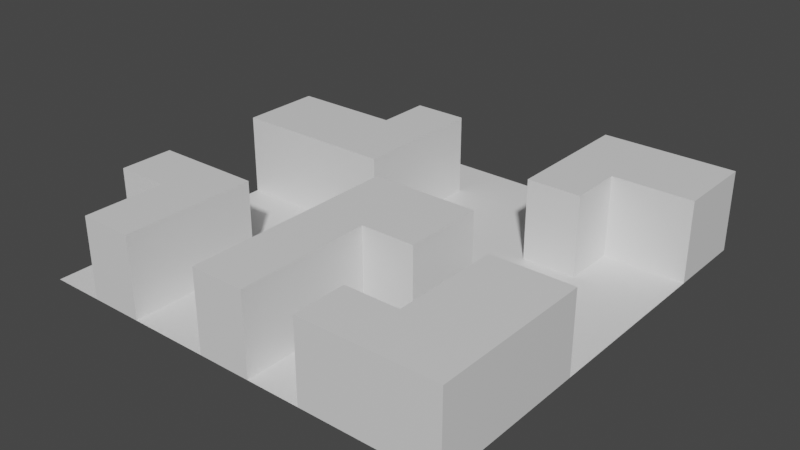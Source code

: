 # Source: Tile1.blend  (saved by Blender 2.91.10; exported with 4.5.12 LTS)
import bpy
from mathutils import Matrix  # noqa: F401  (used for matrix-valued properties, if any)

bpy.ops.wm.read_factory_settings(use_empty=True)
scene = bpy.context.scene
scene.name = 'Scene'

# ---- collections
col_collection = bpy.data.collections.new('Collection'); scene.collection.children.link(col_collection)

# ---- materials (node trees are filled in below, after node groups)
mat_material = bpy.data.materials.new('Material')
mat_material.alpha_threshold = 0.0
mat_material.use_transparent_shadow = False
mat_material.line_color = (0.0, 0.0, 0.0, 1.0)

# ---- material node trees
mat_material.use_nodes = True; mat_material.node_tree.nodes.clear()
_N = mat_material.node_tree.nodes; _L = mat_material.node_tree.links
n0 = _N.new('ShaderNodeOutputMaterial'); n0.name = 'Material Output'; n0.location = (300, 300)
n1 = _N.new('ShaderNodeBsdfPrincipled'); n1.name = 'Principled BSDF'; n1.location = (10, 300)
n1.distribution = 'GGX'
n1.subsurface_method = 'BURLEY'
n1.inputs[2].default_value = 0.4
n1.inputs[3].default_value = 1.45
n1.inputs[27].default_value = (0.0, 0.0, 0.0, 1.0)
n1.inputs[28].default_value = 1.0
_L.new(n1.outputs[0], n0.inputs[0])
n0.is_active_output = True

# ---- world
world_world = bpy.data.worlds.new('World'); scene.world = world_world
world_world.use_nodes = True; world_world.node_tree.nodes.clear()
_N = world_world.node_tree.nodes; _L = world_world.node_tree.links
n0 = _N.new('ShaderNodeOutputWorld'); n0.name = 'World Output'; n0.location = (300, 300)
n1 = _N.new('ShaderNodeBackground'); n1.name = 'Background'; n1.location = (10, 300)
n1.inputs[0].default_value = (0.05088, 0.05088, 0.05088, 1.0)
_L.new(n1.outputs[0], n0.inputs[0])
n0.is_active_output = True
world_world.color = (0.05088, 0.05088, 0.05088)
world_world.use_sun_shadow = False
world_world.sun_shadow_jitter_overblur = 0.0

# ---- meshes
me_plane = bpy.data.meshes.new('Plane')
me_plane.from_pydata([(-1.0, -1.0, 0.0), (1.0, -1.0, 0.0), (-1.0, 1.0, 0.0), (1.0, 1.0, 0.0), (-1.0, 0.75, 0.0), (-1.0, 0.5, 0.0), (-1.0, 0.25, 0.0), (-1.0, 0.0, 0.0), (-1.0, -0.25, 0.0), (-1.0, -0.5, 0.0), (-1.0, -0.75, 0.0), (-0.75, -1.0, 0.0), (-0.5, -1.0, 0.0), (-0.25, -1.0, 0.0), (0.0, -1.0, 0.0), (0.25, -1.0, 0.0), (0.5, -1.0, 0.0), (0.75, -1.0, 0.0), (1.0, -0.75, 0.0), (1.0, -0.5, 0.0), (1.0, -0.25, 0.0), (1.0, 0.0, 0.0), (1.0, 0.25, 0.0), (1.0, 0.5, 0.0), (1.0, 0.75, 0.0), (0.75, 1.0, 0.0), (0.5, 1.0, 0.0), (0.25, 1.0, 0.0), (0.0, 1.0, 0.0), (-0.25, 1.0, 0.0), (-0.5, 1.0, 0.0), (-0.75, 1.0, 0.0), (-0.75, -0.75, 0.0), (-0.75, -0.25, 0.0), (-0.75, 0.0, 0.0), (-0.75, 0.5, 0.0), (-0.75, 0.75, 0.0), (-0.5, -0.75, 0.0), (-0.5, -0.5, 0.0), (-0.5, -0.25, 0.0), (-0.5, 0.0, 0.0), (-0.5, 0.5, 0.0), (-0.5, 0.75, 0.0), (-0.25, -0.75, 0.0), (-0.25, -0.5, 0.0), (-0.25, -0.25, 0.0), (-0.25, 0.0, 0.0), (-0.25, 0.25, 0.0), (-0.25, 0.5, 0.0), (-0.25, 0.75, 0.0), (0.0, 0.0, 0.0), (0.0, 0.25, 0.0), (0.0, 0.5, 0.0), (0.0, 0.75, 0.0), (0.25, -0.75, 0.0), (0.25, -0.5, 0.0), (0.25, 0.0, 0.0), (0.25, 0.25, 0.0), (0.25, 0.5, 0.0), (0.25, 0.75, 0.0), (0.5, -0.75, 0.0), (0.5, -0.5, 0.0), (0.5, -0.25, 0.0), (0.5, 0.0, 0.0), (0.5, 0.25, 0.0), (0.75, -0.25, 0.0), (0.75, 0.0, 0.0), (0.75, 0.25, 0.0), (0.75, 0.5, 0.0), (-1.0, -0.875, 0.0), (0.875, -1.0, 0.0), (1.0, 0.875, 0.0), (-0.875, 1.0, 0.0), (-1.0, 0.875, 0.0), (-1.0, 0.625, 0.0), (-1.0, 0.375, 0.0), (-1.0, 0.125, 0.0), (-1.0, -0.125, 0.0), (-1.0, -0.375, 0.0), (-1.0, -0.625, 0.0), (-0.875, -1.0, 0.0), (-0.625, -1.0, 0.0), (-0.375, -1.0, 0.0), (-0.125, -1.0, 0.0), (0.125, -1.0, 0.0), (0.375, -1.0, 0.0), (0.625, -1.0, 0.0), (1.0, -0.875, 0.0), (1.0, -0.625, 0.0), (1.0, -0.375, 0.0), (1.0, -0.125, 0.0), (1.0, 0.125, 0.0), (1.0, 0.375, 0.0), (1.0, 0.625, 0.0), (0.875, 1.0, 0.0), (0.625, 1.0, 0.0), (0.375, 1.0, 0.0), (0.125, 1.0, 0.0), (-0.125, 1.0, 0.0), (-0.375, 1.0, 0.0), (-0.625, 1.0, 0.0), (-0.75, 0.875, 0.0), (-0.75, -0.875, 0.0), (-0.75, -0.625, 0.0), (-0.75, -0.375, 0.0), (-0.75, -0.125, 0.0), (-0.75, 0.125, 0.0), (-0.75, 0.625, 0.0), (-0.5, 0.875, 0.0), (-0.5, -0.875, 0.0), (-0.5, -0.625, 0.0), (-0.5, -0.375, 0.0), (-0.5, -0.125, 0.0), (-0.5, 0.125, 0.0), (-0.5, 0.625, 0.0), (-0.25, 0.875, 0.0), (-0.25, -0.875, 0.0), (-0.25, -0.625, 0.0), (-0.25, -0.375, 0.0), (-0.25, -0.125, 0.0), (-0.25, 0.125, 0.0), (-0.25, 0.375, 0.0), (-0.25, 0.625, 0.0), (0.0, 0.875, 0.0), (0.0, 0.125, 0.0), (0.0, 0.375, 0.0), (0.0, 0.625, 0.0), (0.25, 0.875, 0.0), (0.25, -0.875, 0.0), (0.25, -0.625, 0.0), (0.25, -0.375, 0.0), (0.25, 0.125, 0.0), (0.25, 0.375, 0.0), (0.25, 0.625, 0.0), (0.5, -0.625, 0.0), (0.5, -0.375, 0.0), (0.5, -0.125, 0.0), (0.5, 0.125, 0.0), (0.5, 0.375, 0.0), (0.75, -0.125, 0.0), (0.75, 0.125, 0.0), (0.75, 0.375, 0.0), (0.75, 0.625, 0.0), (-0.875, -0.75, 0.0), (-0.875, -0.25, 0.0), (-0.875, 0.0, 0.0), (-0.875, 0.5, 0.0), (-0.875, 0.75, 0.0), (-0.625, -0.25, 0.0), (-0.625, 0.0, 0.0), (-0.625, 0.5, 0.0), (-0.625, 0.75, 0.0), (-0.375, -0.75, 0.0), (-0.375, -0.5, 0.0), (-0.375, -0.25, 0.0), (-0.375, 0.0, 0.0), (-0.375, 0.75, 0.0), (-0.125, -0.75, 0.0), (-0.125, -0.5, 0.0), (-0.125, -0.25, 0.0), (-0.125, 0.0, 0.0), (-0.125, 0.25, 0.0), (-0.125, 0.5, 0.0), (-0.125, 0.75, 0.0), (0.125, -0.75, 0.0), (0.125, -0.5, 0.0), (0.125, 0.0, 0.0), (0.125, 0.25, 0.0), (0.125, 0.5, 0.0), (0.125, 0.75, 0.0), (0.375, -0.75, 0.0), (0.375, -0.5, 0.0), (0.375, -0.25, 0.0), (0.375, 0.0, 0.0), (0.375, 0.25, 0.0), (0.375, 0.5, 0.0), (0.375, 0.75, 0.0), (0.625, -0.75, 0.0), (0.625, -0.5, 0.0), (0.625, -0.25, 0.0), (0.625, 0.0, 0.0), (0.625, 0.25, 0.0), (0.625, 0.5, 0.0), (0.875, -0.25, 0.0), (0.875, 0.0, 0.0), (0.875, 0.25, 0.0), (0.875, 0.5, 0.0), (0.875, 0.625, 0.0), (0.875, 0.375, 0.0), (0.875, 0.125, 0.0), (0.875, -0.125, 0.0), (0.625, 0.625, 0.0), (0.625, 0.375, 0.0), (0.625, 0.125, 0.0), (0.625, -0.125, 0.0), (0.625, -0.375, 0.0), (0.625, -0.625, 0.0), (0.375, 0.625, 0.0), (0.375, 0.375, 0.0), (0.375, 0.125, 0.0), (0.375, -0.125, 0.0), (0.375, -0.375, 0.0), (0.375, -0.625, 0.0), (0.375, -0.875, 0.0), (0.125, 0.625, 0.0), (0.125, 0.375, 0.0), (0.125, 0.125, 0.0), (0.125, -0.375, 0.0), (0.125, -0.625, 0.0), (0.125, -0.875, 0.0), (-0.125, 0.625, 0.0), (-0.125, 0.375, 0.0), (-0.125, 0.125, 0.0), (-0.125, -0.125, 0.0), (-0.125, -0.375, 0.0), (-0.125, -0.625, 0.0), (-0.125, -0.875, 0.0), (-0.375, 0.125, 0.0), (-0.375, -0.125, 0.0), (-0.375, -0.375, 0.0), (-0.375, -0.625, 0.0), (-0.375, -0.875, 0.0), (-0.625, 0.625, 0.0), (-0.625, 0.125, 0.0), (-0.625, -0.125, 0.0), (-0.625, -0.375, 0.0), (-0.875, 0.625, 0.0), (-0.875, 0.125, 0.0), (-0.875, -0.125, 0.0), (-0.875, -0.375, 0.0), (-0.875, -0.625, 0.0), (-0.875, -0.875, 0.0), (0.375, 0.875, 0.0), (0.125, 0.875, 0.0), (-0.125, 0.875, 0.0), (-0.375, 0.875, 0.0), (-0.625, 0.875, 0.0), (-0.875, 0.875, 0.0), (0.875, -1.0, 0.375), (1.0, -1.0, 0.375), (1.0, 0.875, 0.375), (1.0, 1.0, 0.375), (-1.0, 0.375, 0.375), (-1.0, 0.25, 0.375), (-1.0, -0.375, 0.375), (-1.0, -0.5, 0.375), (-0.625, -1.0, 0.375), (-0.5, -1.0, 0.375), (-0.125, -1.0, 0.375), (0.0, -1.0, 0.375), (0.375, -1.0, 0.375), (0.5, -1.0, 0.375), (0.625, -1.0, 0.375), (0.75, -1.0, 0.375), (1.0, -0.875, 0.375), (1.0, -0.75, 0.375), (1.0, -0.625, 0.375), (1.0, -0.5, 0.375), (1.0, -0.375, 0.375), (1.0, -0.25, 0.375), (1.0, 0.625, 0.375), (1.0, 0.75, 0.375), (0.875, 1.0, 0.375), (0.75, 1.0, 0.375), (0.625, 1.0, 0.375), (0.5, 1.0, 0.375), (-0.75, -0.875, 0.375), (-0.75, -0.75, 0.375), (-0.75, -0.625, 0.375), (-0.75, -0.5, 0.375), (-0.75, 0.125, 0.375), (-0.75, 0.25, 0.375), (-0.75, 0.375, 0.375), (-0.75, 0.5, 0.375), (-0.5, -0.875, 0.375), (-0.5, -0.75, 0.375), (-0.5, -0.625, 0.375), (-0.5, -0.5, 0.375), (-0.5, 0.125, 0.375), (-0.5, 0.25, 0.375), (-0.5, 0.375, 0.375), (-0.5, 0.5, 0.375), (-0.5, 0.625, 0.375), (-0.5, 0.75, 0.375), (-0.25, 0.125, 0.375), (-0.25, 0.25, 0.375), (-0.25, 0.375, 0.375), (-0.25, 0.5, 0.375), (-0.25, 0.625, 0.375), (-0.25, 0.75, 0.375), (0.0, -0.875, 0.375), (0.0, -0.75, 0.375), (0.0, -0.625, 0.375), (0.0, -0.5, 0.375), (0.0, -0.375, 0.375), (0.0, -0.25, 0.375), (0.0, -0.125, 0.375), (0.0, 0.0, 0.375), (0.25, -0.375, 0.375), (0.25, -0.25, 0.375), (0.25, -0.125, 0.375), (0.25, 0.0, 0.375), (0.5, 0.875, 0.375), (0.5, -0.875, 0.375), (0.5, -0.75, 0.375), (0.5, 0.375, 0.375), (0.5, 0.5, 0.375), (0.5, 0.625, 0.375), (0.5, 0.75, 0.375), (0.75, 0.875, 0.375), (0.75, -0.875, 0.375), (0.75, -0.75, 0.375), (0.75, -0.625, 0.375), (0.75, -0.5, 0.375), (0.75, -0.375, 0.375), (0.75, -0.25, 0.375), (0.75, 0.625, 0.375), (0.75, 0.75, 0.375), (-0.875, -0.5, 0.375), (-0.875, 0.25, 0.375), (-0.875, 0.5, 0.375), (-1.0, 0.5, 0.375), (-0.625, -0.75, 0.375), (-0.625, -0.5, 0.375), (-0.625, 0.25, 0.375), (-0.625, 0.5, 0.375), (-0.375, 0.25, 0.375), (-0.375, 0.5, 0.375), (-0.375, 0.75, 0.375), (0.125, -0.75, 0.375), (0.125, -0.5, 0.375), (0.125, -0.25, 0.375), (0.125, 0.0, 0.375), (0.375, -0.25, 0.375), (0.375, 0.0, 0.375), (0.625, -0.75, 0.375), (0.625, 0.5, 0.375), (0.625, 0.75, 0.375), (0.875, -0.75, 0.375), (0.875, -0.5, 0.375), (0.875, -0.25, 0.375), (0.875, 0.75, 0.375), (-1.0, 0.125, 0.375), (-1.0, -0.625, 0.375), (-0.75, -1.0, 0.375), (0.125, -1.0, 0.375), (0.375, 1.0, 0.375), (-0.75, -0.375, 0.375), (-0.5, -0.375, 0.375), (-0.125, -0.75, 0.375), (-0.125, -0.5, 0.375), (-0.125, -0.25, 0.375), (-0.125, 0.0, 0.375), (0.375, -0.75, 0.375), (0.375, 0.5, 0.375), (0.375, 0.75, 0.375), (0.625, -0.5, 0.375), (0.625, -0.25, 0.375), (0.875, 0.625, 0.375), (0.875, -0.375, 0.375), (0.875, -0.625, 0.375), (0.875, -0.875, 0.375), (0.625, 0.625, 0.375), (0.625, 0.375, 0.375), (0.625, -0.375, 0.375), (0.625, -0.625, 0.375), (0.625, -0.875, 0.375), (0.375, 0.625, 0.375), (0.375, 0.375, 0.375), (0.375, -0.125, 0.375), (0.375, -0.375, 0.375), (0.375, -0.875, 0.375), (0.125, -0.125, 0.375), (0.125, -0.375, 0.375), (0.125, -0.625, 0.375), (0.125, -0.875, 0.375), (-0.125, -0.125, 0.375), (-0.125, -0.375, 0.375), (-0.125, -0.625, 0.375), (-0.125, -0.875, 0.375), (-0.375, 0.625, 0.375), (-0.375, 0.375, 0.375), (-0.375, 0.125, 0.375), (-0.625, 0.375, 0.375), (-0.625, 0.125, 0.375), (-0.625, -0.375, 0.375), (-0.625, -0.625, 0.375), (-0.625, -0.875, 0.375), (-0.875, 0.375, 0.375), (-0.875, 0.125, 0.375), (-0.875, -0.375, 0.375), (-0.875, -0.625, 0.375), (0.625, 0.875, 0.375), (0.375, 0.875, 0.375), (0.875, 0.875, 0.375)], [], [(76, 227, 389, 342), (237, 101, 31, 72), (236, 108, 30, 100), (235, 115, 29, 99), (234, 123, 28, 98), (233, 127, 27, 97), (207, 130, 298, 373), (12, 109, 274, 247), (231, 102, 32, 143), (165, 207, 373, 330), (229, 104, 33, 144), (228, 105, 34, 145), (196, 177, 335, 365), (217, 120, 284, 382), (226, 107, 36, 147), (178, 196, 365, 356), (177, 60, 304, 335), (225, 111, 39, 148), (224, 112, 40, 149), (113, 217, 382, 278), (95, 26, 265, 264), (222, 114, 42, 151), (221, 116, 43, 152), (220, 117, 44, 153), (219, 118, 45, 154), (218, 119, 46, 155), (20, 183, 340, 259), (94, 25, 263, 262), (195, 178, 356, 364), (93, 24, 261, 260), (103, 32, 267, 268), (179, 195, 364, 357), (173, 56, 301, 334), (212, 124, 51, 161), (211, 125, 52, 162), (210, 126, 53, 163), (209, 128, 54, 164), (208, 129, 55, 165), (102, 11, 344, 266), (89, 20, 259, 258), (206, 131, 57, 167), (205, 132, 58, 168), (204, 133, 59, 169), (65, 179, 357, 315), (202, 134, 61, 171), (201, 135, 62, 172), (200, 136, 63, 173), (199, 137, 64, 174), (88, 19, 257, 256), (87, 18, 255, 254), (86, 17, 253, 252), (26, 96, 346, 265), (166, 50, 297, 332), (194, 139, 66, 180), (193, 140, 67, 181), (192, 141, 68, 182), (85, 16, 251, 250), (25, 95, 264, 263), (3, 94, 262, 241), (83, 14, 249, 248), (190, 90, 21, 184), (189, 91, 22, 185), (188, 92, 23, 186), (216, 83, 248, 379), (138, 192, 363, 305), (68, 186, 187, 142), (186, 23, 93, 187), (141, 188, 186, 68), (67, 185, 188, 141), (185, 22, 92, 188), (140, 189, 185, 67), (66, 184, 189, 140), (184, 21, 91, 189), (139, 190, 184, 66), (65, 183, 190, 139), (183, 20, 90, 190), (157, 216, 379, 349), (111, 225, 385, 348), (81, 12, 247, 246), (192, 182, 336, 363), (225, 104, 347, 385), (191, 142, 316, 362), (60, 170, 353, 304), (215, 157, 349, 378), (19, 89, 258, 257), (203, 85, 250, 371), (78, 9, 245, 244), (182, 68, 142, 191), (158, 215, 378, 350), (64, 181, 192, 138), (181, 67, 141, 192), (137, 193, 181, 64), (63, 180, 193, 137), (180, 66, 140, 193), (136, 194, 180, 63), (62, 179, 194, 136), (179, 65, 139, 194), (135, 195, 179, 62), (61, 178, 195, 135), (18, 88, 256, 255), (134, 196, 178, 61), (60, 177, 196, 134), (182, 191, 362, 336), (170, 203, 371, 353), (1, 87, 254, 239), (16, 86, 252, 251), (133, 197, 176, 59), (58, 175, 197, 133), (56, 166, 332, 301), (132, 198, 175, 58), (57, 174, 198, 132), (174, 64, 138, 198), (131, 199, 174, 57), (56, 173, 199, 131), (173, 63, 137, 199), (75, 6, 243, 242), (214, 158, 350, 377), (172, 62, 136, 200), (156, 42, 283, 328), (55, 171, 201, 130), (171, 61, 135, 201), (129, 202, 171, 55), (54, 170, 202, 129), (170, 60, 134, 202), (128, 203, 170, 54), (15, 85, 203, 128), (14, 84, 345, 249), (126, 204, 169, 53), (52, 168, 204, 126), (168, 58, 133, 204), (125, 205, 168, 52), (51, 167, 205, 125), (167, 57, 132, 205), (124, 206, 167, 51), (50, 166, 206, 124), (166, 56, 131, 206), (159, 214, 377, 351), (223, 113, 278, 384), (122, 49, 289, 288), (106, 223, 384, 270), (232, 176, 355, 393), (165, 55, 130, 207), (121, 48, 287, 286), (130, 201, 370, 298), (164, 54, 129, 208), (71, 3, 241, 240), (96, 232, 393, 346), (84, 15, 128, 209), (122, 210, 163, 49), (48, 162, 210, 122), (162, 52, 126, 210), (121, 211, 162, 48), (47, 161, 211, 121), (161, 51, 125, 211), (120, 212, 161, 47), (46, 160, 212, 120), (160, 50, 124, 212), (119, 213, 160, 46), (45, 159, 213, 119), (11, 81, 246, 344), (118, 214, 159, 45), (44, 158, 214, 118), (213, 159, 351, 376), (117, 215, 158, 44), (43, 157, 215, 117), (120, 47, 285, 284), (116, 216, 157, 43), (13, 83, 216, 116), (70, 1, 239, 238), (160, 213, 376, 352), (201, 172, 333, 370), (9, 79, 343, 245), (50, 160, 352, 297), (172, 200, 369, 333), (150, 35, 273, 325), (6, 76, 342, 243), (40, 155, 217, 113), (155, 46, 120, 217), (112, 218, 155, 40), (39, 154, 218, 112), (154, 45, 119, 218), (111, 219, 154, 39), (38, 153, 219, 111), (153, 44, 118, 219), (110, 220, 153, 38), (37, 152, 220, 110), (152, 43, 117, 220), (109, 221, 152, 37), (12, 82, 221, 109), (82, 13, 116, 221), (107, 222, 151, 36), (35, 150, 222, 107), (150, 41, 114, 222), (200, 173, 334, 369), (5, 75, 242, 321), (42, 114, 282, 283), (49, 156, 328, 289), (34, 149, 223, 106), (149, 40, 113, 223), (105, 224, 149, 34), (33, 148, 224, 105), (148, 39, 112, 224), (104, 225, 148, 33), (48, 122, 288, 287), (230, 103, 268, 391), (47, 121, 286, 285), (79, 230, 391, 343), (24, 71, 240, 261), (198, 138, 305, 368), (17, 70, 238, 253), (110, 38, 277, 276), (74, 226, 147, 4), (5, 146, 226, 74), (146, 35, 107, 226), (146, 5, 321, 320), (109, 37, 275, 274), (104, 229, 390, 347), (175, 198, 368, 354), (7, 145, 227, 76), (145, 34, 106, 227), (77, 228, 145, 7), (8, 144, 228, 77), (144, 33, 105, 228), (78, 229, 144, 8), (229, 78, 244, 390), (41, 150, 325, 281), (84, 209, 375, 345), (10, 143, 230, 79), (143, 32, 103, 230), (69, 231, 143, 10), (0, 80, 231, 69), (80, 11, 102, 231), (114, 41, 281, 282), (197, 175, 354, 367), (209, 164, 329, 375), (127, 232, 96, 27), (59, 176, 232, 127), (183, 65, 315, 340), (123, 233, 97, 28), (53, 169, 233, 123), (169, 59, 127, 233), (115, 234, 98, 29), (49, 163, 234, 115), (163, 53, 123, 234), (108, 235, 99, 30), (42, 156, 235, 108), (156, 49, 115, 235), (101, 236, 100, 31), (36, 151, 236, 101), (151, 42, 108, 236), (73, 237, 72, 2), (4, 147, 237, 73), (147, 36, 101, 237), (176, 197, 367, 355), (187, 93, 260, 358), (164, 208, 374, 329), (394, 240, 241, 262), (393, 302, 265, 346), (392, 309, 263, 264), (391, 268, 269, 318), (389, 270, 271, 319), (388, 272, 273, 320), (387, 274, 275, 322), (386, 276, 277, 323), (384, 278, 279, 324), (383, 280, 281, 325), (382, 284, 285, 326), (381, 286, 287, 327), (380, 288, 289, 328), (379, 290, 291, 349), (378, 292, 293, 350), (377, 294, 295, 351), (376, 296, 297, 352), (373, 298, 299, 331), (372, 300, 301, 332), (371, 303, 304, 353), (368, 305, 306, 354), (367, 307, 308, 355), (366, 310, 311, 335), (365, 312, 313, 356), (364, 314, 315, 357), (362, 316, 317, 337), (361, 254, 255, 338), (360, 256, 257, 339), (359, 258, 259, 340), (358, 260, 261, 341), (316, 358, 341, 317), (314, 359, 340, 315), (313, 339, 359, 314), (339, 257, 258, 359), (312, 360, 339, 313), (311, 338, 360, 312), (338, 255, 256, 360), (310, 361, 338, 311), (253, 238, 361, 310), (238, 239, 254, 361), (307, 362, 337, 308), (306, 336, 362, 307), (305, 363, 336, 306), (356, 313, 314, 364), (335, 311, 312, 365), (303, 366, 335, 304), (251, 252, 366, 303), (252, 253, 310, 366), (354, 306, 307, 367), (300, 369, 334, 301), (299, 333, 369, 300), (298, 370, 333, 299), (250, 251, 303, 371), (296, 372, 332, 297), (295, 331, 372, 296), (331, 299, 300, 372), (294, 373, 331, 295), (293, 330, 373, 294), (292, 374, 330, 293), (291, 329, 374, 292), (290, 375, 329, 291), (249, 345, 375, 290), (351, 295, 296, 376), (350, 293, 294, 377), (349, 291, 292, 378), (248, 249, 290, 379), (282, 380, 328, 283), (281, 327, 380, 282), (327, 287, 288, 380), (280, 381, 327, 281), (279, 326, 381, 280), (326, 285, 286, 381), (278, 382, 326, 279), (272, 383, 325, 273), (271, 324, 383, 272), (324, 279, 280, 383), (270, 384, 324, 271), (269, 323, 385, 347), (323, 277, 348, 385), (268, 386, 323, 269), (267, 322, 386, 268), (322, 275, 276, 386), (266, 387, 322, 267), (344, 246, 387, 266), (246, 247, 274, 387), (242, 388, 320, 321), (243, 319, 388, 242), (319, 271, 272, 388), (342, 389, 319, 243), (245, 318, 390, 244), (318, 269, 347, 390), (343, 391, 318, 245), (302, 392, 264, 265), (308, 337, 392, 302), (337, 317, 309, 392), (355, 308, 302, 393), (309, 394, 262, 263), (317, 341, 394, 309), (341, 261, 240, 394), (35, 146, 320, 273), (37, 110, 276, 275), (208, 165, 330, 374), (227, 106, 270, 389), (38, 111, 348, 277), (32, 102, 266, 267), (142, 187, 358, 316)])
_uv = me_plane.uv_layers.new(name='UVMap')
_uv.uv.foreach_set('vector', [0.0, 0.5625, 0.0625, 0.5625, 0.0625, 0.5625, 0.0, 0.5625, 0.0625, 0.9375, 0.125, 0.9375, 0.125, 1.0, 0.0625, 1.0, 0.1875, 0.9375, 0.25, 0.9375, 0.25, 1.0, 0.1875, 1.0, 0.3125, 0.9375, 0.375, 0.9375, 0.375, 1.0, 0.3125, 1.0, 0.4375, 0.9375, 0.5, 0.9375, 0.5, 1.0, 0.4375, 1.0, 0.5625, 0.9375, 0.625, 0.9375, 0.625, 1.0, 0.5625, 1.0, 0.5625, 0.3125, 0.625, 0.3125, 0.625, 0.3125, 0.5625, 0.3125, 0.25, 0.0, 0.25, 0.0625, 0.25, 0.0625, 0.25, 0.0, 0.0625, 0.0625, 0.125, 0.0625, 0.125, 0.125, 0.0625, 0.125, 0.5625, 0.25, 0.5625, 0.3125, 0.5625, 0.3125, 0.5625, 0.25, 0.0625, 0.3125, 0.125, 0.3125, 0.125, 0.375, 0.0625, 0.375, 0.0625, 0.4375, 0.125, 0.4375, 0.125, 0.5, 0.0625, 0.5, 0.8125, 0.1875, 0.8125, 0.125, 0.8125, 0.125, 0.8125, 0.1875, 0.3125, 0.5625, 0.375, 0.5625, 0.375, 0.5625, 0.3125, 0.5625, 0.0625, 0.8125, 0.125, 0.8125, 0.125, 0.875, 0.0625, 0.875, 0.8125, 0.25, 0.8125, 0.1875, 0.8125, 0.1875, 0.8125, 0.25, 0.8125, 0.125, 0.75, 0.125, 0.75, 0.125, 0.8125, 0.125, 0.1875, 0.3125, 0.25, 0.3125, 0.25, 0.375, 0.1875, 0.375, 0.1875, 0.4375, 0.25, 0.4375, 0.25, 0.5, 0.1875, 0.5, 0.25, 0.5625, 0.3125, 0.5625, 0.3125, 0.5625, 0.25, 0.5625, 0.0, 0.0, 0.0, 0.0, 0.0, 0.0, 0.0, 0.0, 0.1875, 0.8125, 0.25, 0.8125, 0.25, 0.875, 0.1875, 0.875, 0.3125, 0.0625, 0.375, 0.0625, 0.375, 0.125, 0.3125, 0.125, 0.3125, 0.1875, 0.375, 0.1875, 0.375, 0.25, 0.3125, 0.25, 0.3125, 0.3125, 0.375, 0.3125, 0.375, 0.375, 0.3125, 0.375, 0.3125, 0.4375, 0.375, 0.4375, 0.375, 0.5, 0.3125, 0.5, 1.0, 0.375, 0.9375, 0.375, 0.9375, 0.375, 1.0, 0.375, 0.0, 0.0, 0.0, 0.0, 0.0, 0.0, 0.0, 0.0, 0.8125, 0.3125, 0.8125, 0.25, 0.8125, 0.25, 0.8125, 0.3125, 0.0, 0.0, 0.0, 0.0, 0.0, 0.0, 0.0, 0.0, 0.125, 0.1875, 0.125, 0.125, 0.125, 0.125, 0.125, 0.1875, 0.8125, 0.375, 0.8125, 0.3125, 0.8125, 0.3125, 0.8125, 0.375, 0.6875, 0.5, 0.625, 0.5, 0.625, 0.5, 0.6875, 0.5, 0.4375, 0.5625, 0.5, 0.5625, 0.5, 0.625, 0.4375, 0.625, 0.4375, 0.6875, 0.5, 0.6875, 0.5, 0.75, 0.4375, 0.75, 0.4375, 0.8125, 0.5, 0.8125, 0.5, 0.875, 0.4375, 0.875, 0.5625, 0.0625, 0.625, 0.0625, 0.625, 0.125, 0.5625, 0.125, 0.5625, 0.1875, 0.625, 0.1875, 0.625, 0.25, 0.5625, 0.25, 0.125, 0.0625, 0.125, 0.0, 0.125, 0.0, 0.125, 0.0625, 0.0, 0.0, 0.0, 0.0, 0.0, 0.0, 0.0, 0.0, 0.5625, 0.5625, 0.625, 0.5625, 0.625, 0.625, 0.5625, 0.625, 0.5625, 0.6875, 0.625, 0.6875, 0.625, 0.75, 0.5625, 0.75, 0.5625, 0.8125, 0.625, 0.8125, 0.625, 0.875, 0.5625, 0.875, 0.875, 0.375, 0.8125, 0.375, 0.8125, 0.375, 0.875, 0.375, 0.6875, 0.1875, 0.75, 0.1875, 0.75, 0.25, 0.6875, 0.25, 0.6875, 0.3125, 0.75, 0.3125, 0.75, 0.375, 0.6875, 0.375, 0.6875, 0.4375, 0.75, 0.4375, 0.75, 0.5, 0.6875, 0.5, 0.6875, 0.5625, 0.75, 0.5625, 0.75, 0.625, 0.6875, 0.625, 0.0, 0.0, 0.0, 0.0, 0.0, 0.0, 0.0, 0.0, 0.0, 0.0, 0.0, 0.0, 0.0, 0.0, 0.0, 0.0, 0.0, 0.0, 0.0, 0.0, 0.0, 0.0, 0.0, 0.0, 0.0, 0.0, 0.0, 0.0, 0.0, 0.0, 0.0, 0.0, 0.5625, 0.5, 0.5, 0.5, 0.5, 0.5, 0.5625, 0.5, 0.8125, 0.4375, 0.875, 0.4375, 0.875, 0.5, 0.8125, 0.5, 0.8125, 0.5625, 0.875, 0.5625, 0.875, 0.625, 0.8125, 0.625, 0.8125, 0.6875, 0.875, 0.6875, 0.875, 0.75, 0.8125, 0.75, 0.0, 0.0, 0.0, 0.0, 0.0, 0.0, 0.0, 0.0, 0.0, 0.0, 0.0, 0.0, 0.0, 0.0, 0.0, 0.0, 0.0, 0.0, 0.0, 0.0, 0.0, 0.0, 0.0, 0.0, 0.0, 0.0, 0.0, 0.0, 0.0, 0.0, 0.0, 0.0, 0.9375, 0.4375, 1.0, 0.4375, 1.0, 0.5, 0.9375, 0.5, 0.9375, 0.5625, 1.0, 0.5625, 1.0, 0.625, 0.9375, 0.625, 0.9375, 0.6875, 1.0, 0.6875, 1.0, 0.75, 0.9375, 0.75, 0.4375, 0.0625, 0.4375, 0.0, 0.4375, 0.0, 0.4375, 0.0625, 0.75, 0.6875, 0.8125, 0.6875, 0.8125, 0.6875, 0.75, 0.6875, 0.875, 0.75, 0.9375, 0.75, 0.9375, 0.8125, 0.875, 0.8125, 0.9375, 0.75, 1.0, 0.75, 1.0, 0.8125, 0.9375, 0.8125, 0.875, 0.6875, 0.9375, 0.6875, 0.9375, 0.75, 0.875, 0.75, 0.875, 0.625, 0.9375, 0.625, 0.9375, 0.6875, 0.875, 0.6875, 0.9375, 0.625, 1.0, 0.625, 1.0, 0.6875, 0.9375, 0.6875, 0.875, 0.5625, 0.9375, 0.5625, 0.9375, 0.625, 0.875, 0.625, 0.875, 0.5, 0.9375, 0.5, 0.9375, 0.5625, 0.875, 0.5625, 0.9375, 0.5, 1.0, 0.5, 1.0, 0.5625, 0.9375, 0.5625, 0.875, 0.4375, 0.9375, 0.4375, 0.9375, 0.5, 0.875, 0.5, 0.875, 0.375, 0.9375, 0.375, 0.9375, 0.4375, 0.875, 0.4375, 0.9375, 0.375, 1.0, 0.375, 1.0, 0.4375, 0.9375, 0.4375, 0.4375, 0.125, 0.4375, 0.0625, 0.4375, 0.0625, 0.4375, 0.125, 0.25, 0.3125, 0.1875, 0.3125, 0.1875, 0.3125, 0.25, 0.3125, 0.0, 0.0, 0.0, 0.0, 0.0, 0.0, 0.0, 0.0, 0.8125, 0.6875, 0.8125, 0.75, 0.8125, 0.75, 0.8125, 0.6875, 0.1875, 0.3125, 0.125, 0.3125, 0.125, 0.3125, 0.1875, 0.3125, 0.8125, 0.8125, 0.875, 0.8125, 0.875, 0.8125, 0.8125, 0.8125, 0.75, 0.125, 0.6875, 0.125, 0.6875, 0.125, 0.75, 0.125, 0.4375, 0.1875, 0.4375, 0.125, 0.4375, 0.125, 0.4375, 0.1875, 0.0, 0.0, 0.0, 0.0, 0.0, 0.0, 0.0, 0.0, 0.6875, 0.0625, 0.6875, 0.0, 0.6875, 0.0, 0.6875, 0.0625, 0.0, 0.0, 0.0, 0.0, 0.0, 0.0, 0.0, 0.0, 0.8125, 0.75, 0.875, 0.75, 0.875, 0.8125, 0.8125, 0.8125, 0.4375, 0.25, 0.4375, 0.1875, 0.4375, 0.1875, 0.4375, 0.25, 0.75, 0.625, 0.8125, 0.625, 0.8125, 0.6875, 0.75, 0.6875, 0.8125, 0.625, 0.875, 0.625, 0.875, 0.6875, 0.8125, 0.6875, 0.75, 0.5625, 0.8125, 0.5625, 0.8125, 0.625, 0.75, 0.625, 0.75, 0.5, 0.8125, 0.5, 0.8125, 0.5625, 0.75, 0.5625, 0.8125, 0.5, 0.875, 0.5, 0.875, 0.5625, 0.8125, 0.5625, 0.75, 0.4375, 0.8125, 0.4375, 0.8125, 0.5, 0.75, 0.5, 0.75, 0.375, 0.8125, 0.375, 0.8125, 0.4375, 0.75, 0.4375, 0.8125, 0.375, 0.875, 0.375, 0.875, 0.4375, 0.8125, 0.4375, 0.75, 0.3125, 0.8125, 0.3125, 0.8125, 0.375, 0.75, 0.375, 0.75, 0.25, 0.8125, 0.25, 0.8125, 0.3125, 0.75, 0.3125, 0.0, 0.0, 0.0, 0.0, 0.0, 0.0, 0.0, 0.0, 0.75, 0.1875, 0.8125, 0.1875, 0.8125, 0.25, 0.75, 0.25, 0.75, 0.125, 0.8125, 0.125, 0.8125, 0.1875, 0.75, 0.1875, 0.8125, 0.75, 0.8125, 0.8125, 0.8125, 0.8125, 0.8125, 0.75, 0.6875, 0.125, 0.6875, 0.0625, 0.6875, 0.0625, 0.6875, 0.125, 0.0, 0.0, 0.0, 0.0, 0.0, 0.0, 0.0, 0.0, 0.0, 0.0, 0.0, 0.0, 0.0, 0.0, 0.0, 0.0, 0.625, 0.8125, 0.6875, 0.8125, 0.6875, 0.875, 0.625, 0.875, 0.625, 0.75, 0.6875, 0.75, 0.6875, 0.8125, 0.625, 0.8125, 0.625, 0.5, 0.5625, 0.5, 0.5625, 0.5, 0.625, 0.5, 0.625, 0.6875, 0.6875, 0.6875, 0.6875, 0.75, 0.625, 0.75, 0.625, 0.625, 0.6875, 0.625, 0.6875, 0.6875, 0.625, 0.6875, 0.6875, 0.625, 0.75, 0.625, 0.75, 0.6875, 0.6875, 0.6875, 0.625, 0.5625, 0.6875, 0.5625, 0.6875, 0.625, 0.625, 0.625, 0.625, 0.5, 0.6875, 0.5, 0.6875, 0.5625, 0.625, 0.5625, 0.6875, 0.5, 0.75, 0.5, 0.75, 0.5625, 0.6875, 0.5625, 0.0, 0.0, 0.0, 0.0, 0.0, 0.0, 0.0, 0.0, 0.4375, 0.3125, 0.4375, 0.25, 0.4375, 0.25, 0.4375, 0.3125, 0.6875, 0.375, 0.75, 0.375, 0.75, 0.4375, 0.6875, 0.4375, 0.3125, 0.875, 0.25, 0.875, 0.25, 0.875, 0.3125, 0.875, 0.625, 0.25, 0.6875, 0.25, 0.6875, 0.3125, 0.625, 0.3125, 0.6875, 0.25, 0.75, 0.25, 0.75, 0.3125, 0.6875, 0.3125, 0.625, 0.1875, 0.6875, 0.1875, 0.6875, 0.25, 0.625, 0.25, 0.625, 0.125, 0.6875, 0.125, 0.6875, 0.1875, 0.625, 0.1875, 0.6875, 0.125, 0.75, 0.125, 0.75, 0.1875, 0.6875, 0.1875, 0.625, 0.0625, 0.6875, 0.0625, 0.6875, 0.125, 0.625, 0.125, 0.625, 0.0, 0.6875, 0.0, 0.6875, 0.0625, 0.625, 0.0625, 0.0, 0.0, 0.0, 0.0, 0.0, 0.0, 0.0, 0.0, 0.5, 0.8125, 0.5625, 0.8125, 0.5625, 0.875, 0.5, 0.875, 0.5, 0.75, 0.5625, 0.75, 0.5625, 0.8125, 0.5, 0.8125, 0.5625, 0.75, 0.625, 0.75, 0.625, 0.8125, 0.5625, 0.8125, 0.5, 0.6875, 0.5625, 0.6875, 0.5625, 0.75, 0.5, 0.75, 0.5, 0.625, 0.5625, 0.625, 0.5625, 0.6875, 0.5, 0.6875, 0.5625, 0.625, 0.625, 0.625, 0.625, 0.6875, 0.5625, 0.6875, 0.5, 0.5625, 0.5625, 0.5625, 0.5625, 0.625, 0.5, 0.625, 0.5, 0.5, 0.5625, 0.5, 0.5625, 0.5625, 0.5, 0.5625, 0.5625, 0.5, 0.625, 0.5, 0.625, 0.5625, 0.5625, 0.5625, 0.4375, 0.375, 0.4375, 0.3125, 0.4375, 0.3125, 0.4375, 0.375, 0.1875, 0.5625, 0.25, 0.5625, 0.25, 0.5625, 0.1875, 0.5625, 0.375, 0.8125, 0.375, 0.875, 0.375, 0.875, 0.375, 0.8125, 0.125, 0.5625, 0.1875, 0.5625, 0.1875, 0.5625, 0.125, 0.5625, 0.6875, 0.9375, 0.6875, 0.875, 0.6875, 0.875, 0.6875, 0.9375, 0.5625, 0.25, 0.625, 0.25, 0.625, 0.3125, 0.5625, 0.3125, 0.375, 0.6875, 0.375, 0.75, 0.375, 0.75, 0.375, 0.6875, 0.625, 0.3125, 0.6875, 0.3125, 0.6875, 0.3125, 0.625, 0.3125, 0.5625, 0.125, 0.625, 0.125, 0.625, 0.1875, 0.5625, 0.1875, 0.0, 0.0, 0.0, 0.0, 0.0, 0.0, 0.0, 0.0, 0.6875, 1.0, 0.6875, 0.9375, 0.6875, 0.9375, 0.6875, 1.0, 0.5625, 0.0, 0.625, 0.0, 0.625, 0.0625, 0.5625, 0.0625, 0.375, 0.8125, 0.4375, 0.8125, 0.4375, 0.875, 0.375, 0.875, 0.375, 0.75, 0.4375, 0.75, 0.4375, 0.8125, 0.375, 0.8125, 0.4375, 0.75, 0.5, 0.75, 0.5, 0.8125, 0.4375, 0.8125, 0.375, 0.6875, 0.4375, 0.6875, 0.4375, 0.75, 0.375, 0.75, 0.375, 0.625, 0.4375, 0.625, 0.4375, 0.6875, 0.375, 0.6875, 0.4375, 0.625, 0.5, 0.625, 0.5, 0.6875, 0.4375, 0.6875, 0.375, 0.5625, 0.4375, 0.5625, 0.4375, 0.625, 0.375, 0.625, 0.375, 0.5, 0.4375, 0.5, 0.4375, 0.5625, 0.375, 0.5625, 0.4375, 0.5, 0.5, 0.5, 0.5, 0.5625, 0.4375, 0.5625, 0.375, 0.4375, 0.4375, 0.4375, 0.4375, 0.5, 0.375, 0.5, 0.375, 0.375, 0.4375, 0.375, 0.4375, 0.4375, 0.375, 0.4375, 0.0, 0.0, 0.0, 0.0, 0.0, 0.0, 0.0, 0.0, 0.375, 0.3125, 0.4375, 0.3125, 0.4375, 0.375, 0.375, 0.375, 0.375, 0.25, 0.4375, 0.25, 0.4375, 0.3125, 0.375, 0.3125, 0.4375, 0.4375, 0.4375, 0.375, 0.4375, 0.375, 0.4375, 0.4375, 0.375, 0.1875, 0.4375, 0.1875, 0.4375, 0.25, 0.375, 0.25, 0.375, 0.125, 0.4375, 0.125, 0.4375, 0.1875, 0.375, 0.1875, 0.375, 0.5625, 0.375, 0.625, 0.375, 0.625, 0.375, 0.5625, 0.375, 0.0625, 0.4375, 0.0625, 0.4375, 0.125, 0.375, 0.125, 0.375, 0.0, 0.4375, 0.0, 0.4375, 0.0625, 0.375, 0.0625, 0.0, 0.0, 0.0, 0.0, 0.0, 0.0, 0.0, 0.0, 0.4375, 0.5, 0.4375, 0.4375, 0.4375, 0.4375, 0.4375, 0.5, 0.6875, 0.3125, 0.6875, 0.375, 0.6875, 0.375, 0.6875, 0.3125, 0.0, 0.0, 0.0, 0.0, 0.0, 0.0, 0.0, 0.0, 0.5, 0.5, 0.4375, 0.5, 0.4375, 0.5, 0.5, 0.5, 0.6875, 0.375, 0.6875, 0.4375, 0.6875, 0.4375, 0.6875, 0.375, 0.1875, 0.75, 0.125, 0.75, 0.125, 0.75, 0.1875, 0.75, 0.0, 0.0, 0.0, 0.0, 0.0, 0.0, 0.0, 0.0, 0.25, 0.5, 0.3125, 0.5, 0.3125, 0.5625, 0.25, 0.5625, 0.3125, 0.5, 0.375, 0.5, 0.375, 0.5625, 0.3125, 0.5625, 0.25, 0.4375, 0.3125, 0.4375, 0.3125, 0.5, 0.25, 0.5, 0.25, 0.375, 0.3125, 0.375, 0.3125, 0.4375, 0.25, 0.4375, 0.3125, 0.375, 0.375, 0.375, 0.375, 0.4375, 0.3125, 0.4375, 0.25, 0.3125, 0.3125, 0.3125, 0.3125, 0.375, 0.25, 0.375, 0.25, 0.25, 0.3125, 0.25, 0.3125, 0.3125, 0.25, 0.3125, 0.3125, 0.25, 0.375, 0.25, 0.375, 0.3125, 0.3125, 0.3125, 0.25, 0.1875, 0.3125, 0.1875, 0.3125, 0.25, 0.25, 0.25, 0.25, 0.125, 0.3125, 0.125, 0.3125, 0.1875, 0.25, 0.1875, 0.3125, 0.125, 0.375, 0.125, 0.375, 0.1875, 0.3125, 0.1875, 0.25, 0.0625, 0.3125, 0.0625, 0.3125, 0.125, 0.25, 0.125, 0.25, 0.0, 0.3125, 0.0, 0.3125, 0.0625, 0.25, 0.0625, 0.3125, 0.0, 0.375, 0.0, 0.375, 0.0625, 0.3125, 0.0625, 0.125, 0.8125, 0.1875, 0.8125, 0.1875, 0.875, 0.125, 0.875, 0.125, 0.75, 0.1875, 0.75, 0.1875, 0.8125, 0.125, 0.8125, 0.1875, 0.75, 0.25, 0.75, 0.25, 0.8125, 0.1875, 0.8125, 0.6875, 0.4375, 0.6875, 0.5, 0.6875, 0.5, 0.6875, 0.4375, 0.0, 0.0, 0.0, 0.0, 0.0, 0.0, 0.0, 0.0, 0.25, 0.875, 0.25, 0.8125, 0.25, 0.8125, 0.25, 0.875, 0.375, 0.875, 0.3125, 0.875, 0.3125, 0.875, 0.375, 0.875, 0.125, 0.5, 0.1875, 0.5, 0.1875, 0.5625, 0.125, 0.5625, 0.1875, 0.5, 0.25, 0.5, 0.25, 0.5625, 0.1875, 0.5625, 0.125, 0.4375, 0.1875, 0.4375, 0.1875, 0.5, 0.125, 0.5, 0.125, 0.375, 0.1875, 0.375, 0.1875, 0.4375, 0.125, 0.4375, 0.1875, 0.375, 0.25, 0.375, 0.25, 0.4375, 0.1875, 0.4375, 0.125, 0.3125, 0.1875, 0.3125, 0.1875, 0.375, 0.125, 0.375, 0.375, 0.75, 0.375, 0.8125, 0.375, 0.8125, 0.375, 0.75, 0.0625, 0.1875, 0.125, 0.1875, 0.125, 0.1875, 0.0625, 0.1875, 0.375, 0.625, 0.375, 0.6875, 0.375, 0.6875, 0.375, 0.625, 0.0, 0.1875, 0.0625, 0.1875, 0.0625, 0.1875, 0.0, 0.1875, 0.0, 0.0, 0.0, 0.0, 0.0, 0.0, 0.0, 0.0, 0.6875, 0.6875, 0.75, 0.6875, 0.75, 0.6875, 0.6875, 0.6875, 0.0, 0.0, 0.0, 0.0, 0.0, 0.0, 0.0, 0.0, 0.25, 0.1875, 0.25, 0.25, 0.25, 0.25, 0.25, 0.1875, 0.0, 0.8125, 0.0625, 0.8125, 0.0625, 0.875, 0.0, 0.875, 0.0, 0.75, 0.0625, 0.75, 0.0625, 0.8125, 0.0, 0.8125, 0.0625, 0.75, 0.125, 0.75, 0.125, 0.8125, 0.0625, 0.8125, 0.0625, 0.75, 0.0, 0.75, 0.0, 0.75, 0.0625, 0.75, 0.25, 0.0625, 0.25, 0.125, 0.25, 0.125, 0.25, 0.0625, 0.125, 0.3125, 0.0625, 0.3125, 0.0625, 0.3125, 0.125, 0.3125, 0.6875, 0.75, 0.6875, 0.6875, 0.6875, 0.6875, 0.6875, 0.75, 0.0, 0.5, 0.0625, 0.5, 0.0625, 0.5625, 0.0, 0.5625, 0.0625, 0.5, 0.125, 0.5, 0.125, 0.5625, 0.0625, 0.5625, 0.0, 0.4375, 0.0625, 0.4375, 0.0625, 0.5, 0.0, 0.5, 0.0, 0.375, 0.0625, 0.375, 0.0625, 0.4375, 0.0, 0.4375, 0.0625, 0.375, 0.125, 0.375, 0.125, 0.4375, 0.0625, 0.4375, 0.0, 0.3125, 0.0625, 0.3125, 0.0625, 0.375, 0.0, 0.375, 0.0625, 0.3125, 0.0, 0.3125, 0.0, 0.3125, 0.0625, 0.3125, 0.25, 0.75, 0.1875, 0.75, 0.1875, 0.75, 0.25, 0.75, 0.5625, 0.0, 0.5625, 0.0625, 0.5625, 0.0625, 0.5625, 0.0, 0.0, 0.125, 0.0625, 0.125, 0.0625, 0.1875, 0.0, 0.1875, 0.0625, 0.125, 0.125, 0.125, 0.125, 0.1875, 0.0625, 0.1875, 0.0, 0.0625, 0.0625, 0.0625, 0.0625, 0.125, 0.0, 0.125, 0.0, 0.0, 0.0625, 0.0, 0.0625, 0.0625, 0.0, 0.0625, 0.0625, 0.0, 0.125, 0.0, 0.125, 0.0625, 0.0625, 0.0625, 0.25, 0.8125, 0.25, 0.75, 0.25, 0.75, 0.25, 0.8125, 0.6875, 0.8125, 0.6875, 0.75, 0.6875, 0.75, 0.6875, 0.8125, 0.5625, 0.0625, 0.5625, 0.125, 0.5625, 0.125, 0.5625, 0.0625, 0.625, 0.9375, 0.6875, 0.9375, 0.6875, 1.0, 0.625, 1.0, 0.625, 0.875, 0.6875, 0.875, 0.6875, 0.9375, 0.625, 0.9375, 0.9375, 0.375, 0.875, 0.375, 0.875, 0.375, 0.9375, 0.375, 0.5, 0.9375, 0.5625, 0.9375, 0.5625, 1.0, 0.5, 1.0, 0.5, 0.875, 0.5625, 0.875, 0.5625, 0.9375, 0.5, 0.9375, 0.5625, 0.875, 0.625, 0.875, 0.625, 0.9375, 0.5625, 0.9375, 0.375, 0.9375, 0.4375, 0.9375, 0.4375, 1.0, 0.375, 1.0, 0.375, 0.875, 0.4375, 0.875, 0.4375, 0.9375, 0.375, 0.9375, 0.4375, 0.875, 0.5, 0.875, 0.5, 0.9375, 0.4375, 0.9375, 0.25, 0.9375, 0.3125, 0.9375, 0.3125, 1.0, 0.25, 1.0, 0.25, 0.875, 0.3125, 0.875, 0.3125, 0.9375, 0.25, 0.9375, 0.3125, 0.875, 0.375, 0.875, 0.375, 0.9375, 0.3125, 0.9375, 0.125, 0.9375, 0.1875, 0.9375, 0.1875, 1.0, 0.125, 1.0, 0.125, 0.875, 0.1875, 0.875, 0.1875, 0.9375, 0.125, 0.9375, 0.1875, 0.875, 0.25, 0.875, 0.25, 0.9375, 0.1875, 0.9375, 0.0, 0.9375, 0.0625, 0.9375, 0.0625, 1.0, 0.0, 1.0, 0.0, 0.875, 0.0625, 0.875, 0.0625, 0.9375, 0.0, 0.9375, 0.0625, 0.875, 0.125, 0.875, 0.125, 0.9375, 0.0625, 0.9375, 0.6875, 0.875, 0.6875, 0.8125, 0.6875, 0.8125, 0.6875, 0.875, 0.9375, 0.8125, 1.0, 0.8125, 1.0, 0.8125, 0.9375, 0.8125, 0.5625, 0.125, 0.5625, 0.1875, 0.5625, 0.1875, 0.5625, 0.125, 0.9375, 0.9375, 1.0, 0.9375, 1.0, 1.0, 0.9375, 1.0, 0.6875, 0.9375, 0.75, 0.9375, 0.75, 1.0, 0.6875, 1.0, 0.8125, 0.9375, 0.875, 0.9375, 0.875, 1.0, 0.8125, 1.0, 0.0625, 0.1875, 0.125, 0.1875, 0.125, 0.25, 0.0625, 0.25, 0.0625, 0.5625, 0.125, 0.5625, 0.125, 0.625, 0.0625, 0.625, 0.0625, 0.6875, 0.125, 0.6875, 0.125, 0.75, 0.0625, 0.75, 0.1875, 0.0625, 0.25, 0.0625, 0.25, 0.125, 0.1875, 0.125, 0.1875, 0.1875, 0.25, 0.1875, 0.25, 0.25, 0.1875, 0.25, 0.1875, 0.5625, 0.25, 0.5625, 0.25, 0.625, 0.1875, 0.625, 0.1875, 0.6875, 0.25, 0.6875, 0.25, 0.75, 0.1875, 0.75, 0.3125, 0.5625, 0.375, 0.5625, 0.375, 0.625, 0.3125, 0.625, 0.3125, 0.6875, 0.375, 0.6875, 0.375, 0.75, 0.3125, 0.75, 0.3125, 0.8125, 0.375, 0.8125, 0.375, 0.875, 0.3125, 0.875, 0.4375, 0.0625, 0.5, 0.0625, 0.5, 0.125, 0.4375, 0.125, 0.4375, 0.1875, 0.5, 0.1875, 0.5, 0.25, 0.4375, 0.25, 0.4375, 0.3125, 0.5, 0.3125, 0.5, 0.375, 0.4375, 0.375, 0.4375, 0.4375, 0.5, 0.4375, 0.5, 0.5, 0.4375, 0.5, 0.5625, 0.3125, 0.625, 0.3125, 0.625, 0.375, 0.5625, 0.375, 0.5625, 0.4375, 0.625, 0.4375, 0.625, 0.5, 0.5625, 0.5, 0.6875, 0.0625, 0.75, 0.0625, 0.75, 0.125, 0.6875, 0.125, 0.6875, 0.6875, 0.75, 0.6875, 0.75, 0.75, 0.6875, 0.75, 0.6875, 0.8125, 0.75, 0.8125, 0.75, 0.875, 0.6875, 0.875, 0.8125, 0.0625, 0.875, 0.0625, 0.875, 0.125, 0.8125, 0.125, 0.8125, 0.1875, 0.875, 0.1875, 0.875, 0.25, 0.8125, 0.25, 0.8125, 0.3125, 0.875, 0.3125, 0.875, 0.375, 0.8125, 0.375, 0.8125, 0.8125, 0.875, 0.8125, 0.875, 0.875, 0.8125, 0.875, 0.9375, 0.0625, 1.0, 0.0625, 1.0, 0.125, 0.9375, 0.125, 0.9375, 0.1875, 1.0, 0.1875, 1.0, 0.25, 0.9375, 0.25, 0.9375, 0.3125, 1.0, 0.3125, 1.0, 0.375, 0.9375, 0.375, 0.9375, 0.8125, 1.0, 0.8125, 1.0, 0.875, 0.9375, 0.875, 0.875, 0.8125, 0.9375, 0.8125, 0.9375, 0.875, 0.875, 0.875, 0.875, 0.3125, 0.9375, 0.3125, 0.9375, 0.375, 0.875, 0.375, 0.875, 0.25, 0.9375, 0.25, 0.9375, 0.3125, 0.875, 0.3125, 0.9375, 0.25, 1.0, 0.25, 1.0, 0.3125, 0.9375, 0.3125, 0.875, 0.1875, 0.9375, 0.1875, 0.9375, 0.25, 0.875, 0.25, 0.875, 0.125, 0.9375, 0.125, 0.9375, 0.1875, 0.875, 0.1875, 0.9375, 0.125, 1.0, 0.125, 1.0, 0.1875, 0.9375, 0.1875, 0.875, 0.0625, 0.9375, 0.0625, 0.9375, 0.125, 0.875, 0.125, 0.875, 0.0, 0.9375, 0.0, 0.9375, 0.0625, 0.875, 0.0625, 0.9375, 0.0, 1.0, 0.0, 1.0, 0.0625, 0.9375, 0.0625, 0.75, 0.8125, 0.8125, 0.8125, 0.8125, 0.875, 0.75, 0.875, 0.75, 0.75, 0.8125, 0.75, 0.8125, 0.8125, 0.75, 0.8125, 0.75, 0.6875, 0.8125, 0.6875, 0.8125, 0.75, 0.75, 0.75, 0.8125, 0.25, 0.875, 0.25, 0.875, 0.3125, 0.8125, 0.3125, 0.8125, 0.125, 0.875, 0.125, 0.875, 0.1875, 0.8125, 0.1875, 0.75, 0.0625, 0.8125, 0.0625, 0.8125, 0.125, 0.75, 0.125, 0.75, 0.0, 0.8125, 0.0, 0.8125, 0.0625, 0.75, 0.0625, 0.8125, 0.0, 0.875, 0.0, 0.875, 0.0625, 0.8125, 0.0625, 0.6875, 0.75, 0.75, 0.75, 0.75, 0.8125, 0.6875, 0.8125, 0.625, 0.4375, 0.6875, 0.4375, 0.6875, 0.5, 0.625, 0.5, 0.625, 0.375, 0.6875, 0.375, 0.6875, 0.4375, 0.625, 0.4375, 0.625, 0.3125, 0.6875, 0.3125, 0.6875, 0.375, 0.625, 0.375, 0.6875, 0.0, 0.75, 0.0, 0.75, 0.0625, 0.6875, 0.0625, 0.5, 0.4375, 0.5625, 0.4375, 0.5625, 0.5, 0.5, 0.5, 0.5, 0.375, 0.5625, 0.375, 0.5625, 0.4375, 0.5, 0.4375, 0.5625, 0.375, 0.625, 0.375, 0.625, 0.4375, 0.5625, 0.4375, 0.5, 0.3125, 0.5625, 0.3125, 0.5625, 0.375, 0.5, 0.375, 0.5, 0.25, 0.5625, 0.25, 0.5625, 0.3125, 0.5, 0.3125, 0.5, 0.1875, 0.5625, 0.1875, 0.5625, 0.25, 0.5, 0.25, 0.5, 0.125, 0.5625, 0.125, 0.5625, 0.1875, 0.5, 0.1875, 0.5, 0.0625, 0.5625, 0.0625, 0.5625, 0.125, 0.5, 0.125, 0.5, 0.0, 0.5625, 0.0, 0.5625, 0.0625, 0.5, 0.0625, 0.4375, 0.375, 0.5, 0.375, 0.5, 0.4375, 0.4375, 0.4375, 0.4375, 0.25, 0.5, 0.25, 0.5, 0.3125, 0.4375, 0.3125, 0.4375, 0.125, 0.5, 0.125, 0.5, 0.1875, 0.4375, 0.1875, 0.4375, 0.0, 0.5, 0.0, 0.5, 0.0625, 0.4375, 0.0625, 0.25, 0.8125, 0.3125, 0.8125, 0.3125, 0.875, 0.25, 0.875, 0.25, 0.75, 0.3125, 0.75, 0.3125, 0.8125, 0.25, 0.8125, 0.3125, 0.75, 0.375, 0.75, 0.375, 0.8125, 0.3125, 0.8125, 0.25, 0.6875, 0.3125, 0.6875, 0.3125, 0.75, 0.25, 0.75, 0.25, 0.625, 0.3125, 0.625, 0.3125, 0.6875, 0.25, 0.6875, 0.3125, 0.625, 0.375, 0.625, 0.375, 0.6875, 0.3125, 0.6875, 0.25, 0.5625, 0.3125, 0.5625, 0.3125, 0.625, 0.25, 0.625, 0.125, 0.6875, 0.1875, 0.6875, 0.1875, 0.75, 0.125, 0.75, 0.125, 0.625, 0.1875, 0.625, 0.1875, 0.6875, 0.125, 0.6875, 0.1875, 0.625, 0.25, 0.625, 0.25, 0.6875, 0.1875, 0.6875, 0.125, 0.5625, 0.1875, 0.5625, 0.1875, 0.625, 0.125, 0.625, 0.125, 0.25, 0.1875, 0.25, 0.1875, 0.3125, 0.125, 0.3125, 0.1875, 0.25, 0.25, 0.25, 0.25, 0.3125, 0.1875, 0.3125, 0.125, 0.1875, 0.1875, 0.1875, 0.1875, 0.25, 0.125, 0.25, 0.125, 0.125, 0.1875, 0.125, 0.1875, 0.1875, 0.125, 0.1875, 0.1875, 0.125, 0.25, 0.125, 0.25, 0.1875, 0.1875, 0.1875, 0.125, 0.0625, 0.1875, 0.0625, 0.1875, 0.125, 0.125, 0.125, 0.125, 0.0, 0.1875, 0.0, 0.1875, 0.0625, 0.125, 0.0625, 0.1875, 0.0, 0.25, 0.0, 0.25, 0.0625, 0.1875, 0.0625, 0.0, 0.6875, 0.0625, 0.6875, 0.0625, 0.75, 0.0, 0.75, 0.0, 0.625, 0.0625, 0.625, 0.0625, 0.6875, 0.0, 0.6875, 0.0625, 0.625, 0.125, 0.625, 0.125, 0.6875, 0.0625, 0.6875, 0.0, 0.5625, 0.0625, 0.5625, 0.0625, 0.625, 0.0, 0.625, 0.0, 0.25, 0.0625, 0.25, 0.0625, 0.3125, 0.0, 0.3125, 0.0625, 0.25, 0.125, 0.25, 0.125, 0.3125, 0.0625, 0.3125, 0.0, 0.1875, 0.0625, 0.1875, 0.0625, 0.25, 0.0, 0.25, 0.75, 0.9375, 0.8125, 0.9375, 0.8125, 1.0, 0.75, 1.0, 0.75, 0.875, 0.8125, 0.875, 0.8125, 0.9375, 0.75, 0.9375, 0.8125, 0.875, 0.875, 0.875, 0.875, 0.9375, 0.8125, 0.9375, 0.6875, 0.875, 0.75, 0.875, 0.75, 0.9375, 0.6875, 0.9375, 0.875, 0.9375, 0.9375, 0.9375, 0.9375, 1.0, 0.875, 1.0, 0.875, 0.875, 0.9375, 0.875, 0.9375, 0.9375, 0.875, 0.9375, 0.9375, 0.875, 1.0, 0.875, 1.0, 0.9375, 0.9375, 0.9375, 0.125, 0.75, 0.0625, 0.75, 0.0625, 0.75, 0.125, 0.75, 0.25, 0.125, 0.25, 0.1875, 0.25, 0.1875, 0.25, 0.125, 0.5625, 0.1875, 0.5625, 0.25, 0.5625, 0.25, 0.5625, 0.1875, 0.0625, 0.5625, 0.125, 0.5625, 0.125, 0.5625, 0.0625, 0.5625, 0.25, 0.25, 0.25, 0.3125, 0.25, 0.3125, 0.25, 0.25, 0.125, 0.125, 0.125, 0.0625, 0.125, 0.0625, 0.125, 0.125, 0.875, 0.8125, 0.9375, 0.8125, 0.9375, 0.8125, 0.875, 0.8125])
me_plane.materials.append(mat_material)
me_plane.use_remesh_fix_poles = True
me_plane.use_remesh_preserve_attributes = False
me_plane.use_mirror_vertex_groups = False
me_plane.update()

# ---- objects
ob_ground = bpy.data.objects.new('Ground', me_plane)

# ---- transforms, parenting, visibility, modifiers, constraints
ob_ground.location = (0.0, 0.0, 0.0)
ob_ground.scale = (8.0, 8.0, 8.0)
ob_ground.lineart.crease_threshold = 0.0

# ---- collection membership
col_collection.objects.link(ob_ground)

# ---- scene / render settings (as saved in the file)
scene.frame_start = 1; scene.frame_end = 250; scene.frame_set(1)
scene.render.engine = 'BLENDER_EEVEE_NEXT'
scene.cycles.use_denoising = False
scene.cycles.samples = 128
scene.cycles.sampling_pattern = 'TABULATED_SOBOL'
scene.cycles.use_adaptive_sampling = False
scene.cycles.use_light_tree = False
scene.view_settings.view_transform = 'Filmic'
bpy.context.view_layer.update()

# ---- added for rendering (the .blend has no active camera and no usable light): camera, sun
cam_auto = bpy.data.cameras.new('AutoCamera')
cam_auto.lens = 50.0
cam_auto.sensor_width = 36.0
cam_auto.clip_end = 1000.0
ob_auto_camera = bpy.data.objects.new('AutoCamera', cam_auto)
scene.collection.objects.link(ob_auto_camera)
ob_auto_camera.location = (21.1186, -25.3424, 18.3949)
ob_auto_camera.rotation_euler = (1.09748, -7.21219e-08, 0.694738)
scene.camera = ob_auto_camera
light_auto_sun = bpy.data.lights.new('AutoSun', 'SUN')
light_auto_sun.energy = 3.0
light_auto_sun.angle = 0.0523599
ob_auto_sun = bpy.data.objects.new('AutoSun', light_auto_sun)
scene.collection.objects.link(ob_auto_sun)
ob_auto_sun.rotation_euler = (0.872665, 0.174533, 0.523599)
bpy.context.view_layer.update()

